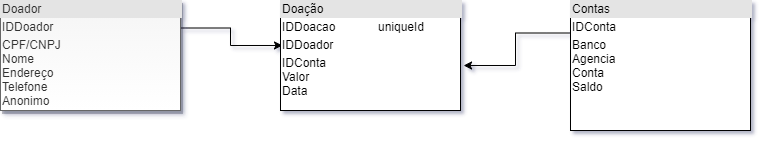

The diagram above was exported from draw.io. Its source (the exported page's mxGraphModel, read from the mxfile embedded in the PNG):
<mxGraphModel dx="942" dy="614" grid="1" gridSize="10" guides="1" tooltips="1" connect="1" arrows="1" fold="1" page="1" pageScale="1" pageWidth="827" pageHeight="1169" math="0" shadow="1">
  <root>
    <mxCell id="WIyWlLk6GJQsqaUBKTNV-0" />
    <mxCell id="WIyWlLk6GJQsqaUBKTNV-1" parent="WIyWlLk6GJQsqaUBKTNV-0" />
    <mxCell id="FJ4_QU73F7ndVqdJzjRc-4" style="edgeStyle=orthogonalEdgeStyle;rounded=0;orthogonalLoop=1;jettySize=auto;html=1;exitX=1;exitY=0.25;exitDx=0;exitDy=0;entryX=0.011;entryY=0.409;entryDx=0;entryDy=0;entryPerimeter=0;" edge="1" parent="WIyWlLk6GJQsqaUBKTNV-1" source="FJ4_QU73F7ndVqdJzjRc-1" target="FJ4_QU73F7ndVqdJzjRc-3">
      <mxGeometry relative="1" as="geometry">
        <Array as="points">
          <mxPoint x="260" y="58" />
          <mxPoint x="260" y="75" />
        </Array>
      </mxGeometry>
    </mxCell>
    <mxCell id="FJ4_QU73F7ndVqdJzjRc-1" value="&lt;div style=&quot;box-sizing: border-box ; width: 100% ; background: #e4e4e4 ; padding: 2px&quot;&gt;Doador&lt;/div&gt;&lt;table style=&quot;width: 100% ; font-size: 1em&quot; cellpadding=&quot;2&quot; cellspacing=&quot;0&quot;&gt;&lt;tbody&gt;&lt;tr&gt;&lt;td&gt;IDDoador&lt;br&gt;&lt;/td&gt;&lt;td&gt;&lt;br&gt;&lt;/td&gt;&lt;/tr&gt;&lt;tr&gt;&lt;td&gt;CPF/CNPJ&lt;br&gt;Nome&lt;br&gt;Endereço&lt;br&gt;Telefone&lt;br&gt;Anonimo&lt;/td&gt;&lt;td&gt;&lt;br&gt;&lt;/td&gt;&lt;/tr&gt;&lt;tr&gt;&lt;td&gt;&lt;br&gt;&lt;/td&gt;&lt;td&gt;&lt;/td&gt;&lt;/tr&gt;&lt;/tbody&gt;&lt;/table&gt;" style="verticalAlign=top;align=left;overflow=fill;html=1;fillColor=#f5f5f5;fontColor=#333333;gradientColor=#ffffff;strokeColor=#666666;rounded=0;shadow=1;sketch=0;glass=0;" vertex="1" parent="WIyWlLk6GJQsqaUBKTNV-1">
      <mxGeometry x="30" y="30" width="180" height="110" as="geometry" />
    </mxCell>
    <mxCell id="FJ4_QU73F7ndVqdJzjRc-6" style="edgeStyle=orthogonalEdgeStyle;rounded=0;orthogonalLoop=1;jettySize=auto;html=1;exitX=0;exitY=0.25;exitDx=0;exitDy=0;entryX=1.017;entryY=0.591;entryDx=0;entryDy=0;entryPerimeter=0;" edge="1" parent="WIyWlLk6GJQsqaUBKTNV-1" source="FJ4_QU73F7ndVqdJzjRc-2" target="FJ4_QU73F7ndVqdJzjRc-3">
      <mxGeometry relative="1" as="geometry" />
    </mxCell>
    <mxCell id="FJ4_QU73F7ndVqdJzjRc-2" value="&lt;div style=&quot;box-sizing: border-box ; width: 100% ; background: #e4e4e4 ; padding: 2px&quot;&gt;Contas&lt;/div&gt;&lt;table style=&quot;width: 100% ; font-size: 1em&quot; cellpadding=&quot;2&quot; cellspacing=&quot;0&quot;&gt;&lt;tbody&gt;&lt;tr&gt;&lt;td&gt;IDConta&lt;/td&gt;&lt;td&gt;&lt;br&gt;&lt;/td&gt;&lt;/tr&gt;&lt;tr&gt;&lt;td&gt;Banco&lt;br&gt;Agencia&lt;br&gt;Conta&lt;br&gt;Saldo&lt;/td&gt;&lt;td&gt;&lt;br&gt;&lt;/td&gt;&lt;/tr&gt;&lt;tr&gt;&lt;td&gt;&lt;/td&gt;&lt;td&gt;&lt;br&gt;&lt;/td&gt;&lt;/tr&gt;&lt;/tbody&gt;&lt;/table&gt;" style="verticalAlign=top;align=left;overflow=fill;html=1;" vertex="1" parent="WIyWlLk6GJQsqaUBKTNV-1">
      <mxGeometry x="600" y="30" width="180" height="130" as="geometry" />
    </mxCell>
    <mxCell id="FJ4_QU73F7ndVqdJzjRc-3" value="&lt;div style=&quot;box-sizing: border-box ; width: 100% ; background: #e4e4e4 ; padding: 2px&quot;&gt;Doação&lt;/div&gt;&lt;table style=&quot;width: 100% ; font-size: 1em&quot; cellpadding=&quot;2&quot; cellspacing=&quot;0&quot;&gt;&lt;tbody&gt;&lt;tr&gt;&lt;td&gt;IDDoacao&lt;/td&gt;&lt;td&gt;uniqueId&lt;/td&gt;&lt;/tr&gt;&lt;tr&gt;&lt;td&gt;IDDoador&lt;/td&gt;&lt;td&gt;&lt;br&gt;&lt;/td&gt;&lt;/tr&gt;&lt;tr&gt;&lt;td&gt;IDConta&lt;br&gt;Valor&lt;br&gt;Data&lt;/td&gt;&lt;td&gt;&lt;br&gt;&lt;/td&gt;&lt;/tr&gt;&lt;/tbody&gt;&lt;/table&gt;" style="verticalAlign=top;align=left;overflow=fill;html=1;" vertex="1" parent="WIyWlLk6GJQsqaUBKTNV-1">
      <mxGeometry x="310" y="30" width="180" height="110" as="geometry" />
    </mxCell>
  </root>
</mxGraphModel>